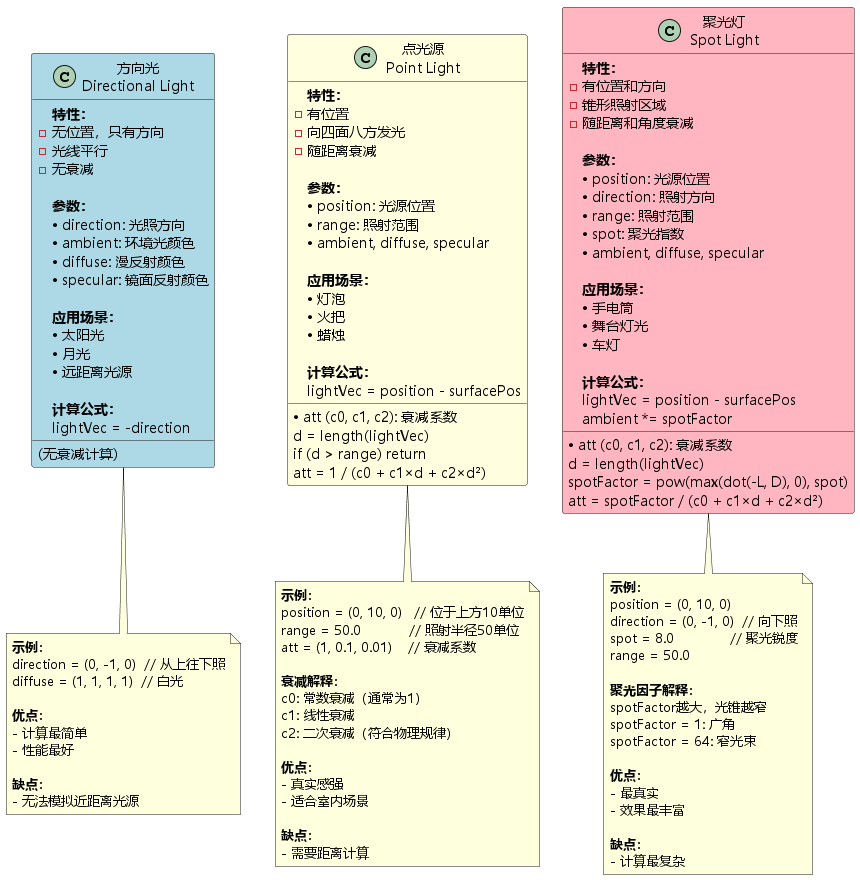

The diagram above was rendered by PlantUML. Its source (embedded in the PNG):
@startuml 三种光源类型对比
skinparam defaultFontName "Microsoft YaHei"

!define RECTANGLE class

RECTANGLE "方向光\nDirectional Light" as DirLight #LightBlue {
  **特性：**
  - 无位置，只有方向
  - 光线平行
  - 无衰减
  
  **参数：**
  • direction: 光照方向
  • ambient: 环境光颜色
  • diffuse: 漫反射颜色
  • specular: 镜面反射颜色
  
  **应用场景：**
  • 太阳光
  • 月光
  • 远距离光源
  
  **计算公式：**
  lightVec = -direction
  (无衰减计算)
}

RECTANGLE "点光源\nPoint Light" as PointLight #LightYellow {
  **特性：**
  - 有位置
  - 向四面八方发光
  - 随距离衰减
  
  **参数：**
  • position: 光源位置
  • range: 照射范围
  • att (c0, c1, c2): 衰减系数
  • ambient, diffuse, specular
  
  **应用场景：**
  • 灯泡
  • 火把
  • 蜡烛
  
  **计算公式：**
  lightVec = position - surfacePos
  d = length(lightVec)
  if (d > range) return
  att = 1 / (c0 + c1×d + c2×d²)
}

RECTANGLE "聚光灯\nSpot Light" as SpotLight #LightPink {
  **特性：**
  - 有位置和方向
  - 锥形照射区域
  - 随距离和角度衰减
  
  **参数：**
  • position: 光源位置
  • direction: 照射方向
  • range: 照射范围
  • spot: 聚光指数
  • att (c0, c1, c2): 衰减系数
  • ambient, diffuse, specular
  
  **应用场景：**
  • 手电筒
  • 舞台灯光
  • 车灯
  
  **计算公式：**
  lightVec = position - surfacePos
  d = length(lightVec)
  spotFactor = pow(max(dot(-L, D), 0), spot)
  att = spotFactor / (c0 + c1×d + c2×d²)
  ambient *= spotFactor
}

note bottom of DirLight
  **示例：**
  direction = (0, -1, 0)  // 从上往下照
  diffuse = (1, 1, 1, 1)  // 白光
  
  **优点：**
  - 计算最简单
  - 性能最好
  
  **缺点：**
  - 无法模拟近距离光源
end note

note bottom of PointLight
  **示例：**
  position = (0, 10, 0)   // 位于上方10单位
  range = 50.0            // 照射半径50单位
  att = (1, 0.1, 0.01)    // 衰减系数
  
  **衰减解释：**
  c0: 常数衰减（通常为1）
  c1: 线性衰减
  c2: 二次衰减（符合物理规律）
  
  **优点：**
  - 真实感强
  - 适合室内场景
  
  **缺点：**
  - 需要距离计算
end note

note bottom of SpotLight
  **示例：**
  position = (0, 10, 0)
  direction = (0, -1, 0)  // 向下照
  spot = 8.0              // 聚光锐度
  range = 50.0
  
  **聚光因子解释：**
  spotFactor越大，光锥越窄
  spotFactor = 1: 广角
  spotFactor = 64: 窄光束
  
  **优点：**
  - 最真实
  - 效果最丰富
  
  **缺点：**
  - 计算最复杂
end note

@enduml